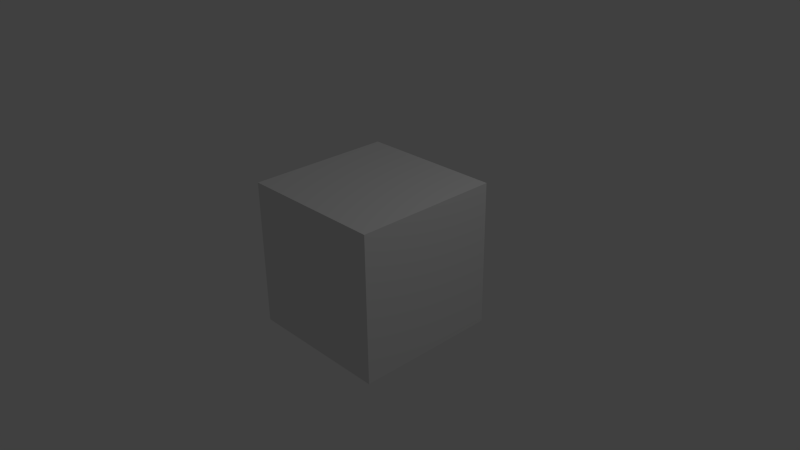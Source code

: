 # Source: InkPot.blend  (saved by Blender 2.73.0; exported with 4.5.12 LTS)
import bpy
from mathutils import Matrix  # noqa: F401  (used for matrix-valued properties, if any)

bpy.ops.wm.read_factory_settings(use_empty=True)
scene = bpy.context.scene
scene.name = 'Scene'

# ---- collections
col_collection_1 = bpy.data.collections.new('Collection 1'); scene.collection.children.link(col_collection_1)

# ---- materials (node trees are filled in below, after node groups)
mat_material = bpy.data.materials.new('Material')
mat_material.alpha_threshold = 0.0
mat_material.use_transparent_shadow = False
mat_material.roughness = 0.5
mat_material.line_color = (0.0, 0.0, 0.0, 1.0)

# ---- material node trees

# ---- world
world_world = bpy.data.worlds.new('World'); scene.world = world_world
world_world.color = (0.05088, 0.05088, 0.05088)
world_world.use_sun_shadow = False
world_world.sun_shadow_jitter_overblur = 0.0
world_world.cycles.sampling_method = 'MANUAL'
world_world.cycles.sample_map_resolution = 256

# ---- cameras
cam_camera = bpy.data.cameras.new('Camera')
cam_camera.clip_end = 100.0
cam_camera.lens = 35.0
cam_camera.sensor_width = 32.0
cam_camera.sensor_height = 18.0
cam_camera.ortho_scale = 7.314
cam_camera.dof.focus_distance = 0.0
cam_camera.dof.aperture_fstop = 128.0

# ---- lights
light_lamp = bpy.data.lights.new('Lamp', 'POINT')
light_lamp.transmission_factor = 0.0
light_lamp.cutoff_distance = 30.0
light_lamp.energy = 100.0
light_lamp.shadow_buffer_clip_start = 1.001
light_lamp.shadow_soft_size = 0.1
light_lamp.shadow_maximum_resolution = 0.006
light_lamp.use_absolute_resolution = True
light_lamp.cycles.use_multiple_importance_sampling = False

# ---- meshes
me_cube = bpy.data.meshes.new('Cube')
me_cube.from_pydata([(1.0, 1.0, -1.0), (1.0, -1.0, -1.0), (-1.0, -1.0, -1.0), (-1.0, 1.0, -1.0), (1.0, 1.0, 1.0), (1.0, -1.0, 1.0), (-1.0, -1.0, 1.0), (-1.0, 1.0, 1.0)], [], [(0, 1, 2, 3), (4, 7, 6, 5), (0, 4, 5, 1), (1, 5, 6, 2), (2, 6, 7, 3), (4, 0, 3, 7)])
me_cube.materials.append(mat_material)
me_cube.use_remesh_preserve_volume = False
me_cube.use_remesh_preserve_attributes = False
me_cube.use_mirror_vertex_groups = False
me_cube.update()

# ---- objects
ob_cube = bpy.data.objects.new('Cube', me_cube)
ob_lamp = bpy.data.objects.new('Lamp', light_lamp)
ob_camera = bpy.data.objects.new('Camera', cam_camera)

# ---- transforms, parenting, visibility, modifiers, constraints
ob_cube.location = (0.0, 0.0, 0.0)
ob_cube.lock_rotations_4d = False
ob_cube.empty_display_type = 'ARROWS'
ob_cube.lineart.crease_threshold = 0.0
ob_lamp.location = (4.076, 1.005, 5.904)
ob_lamp.rotation_euler = (0.6503, 0.05522, 1.866)
ob_lamp.lock_rotations_4d = False
ob_lamp.empty_display_type = 'ARROWS'
ob_lamp.color = (0.0, 0.0, 0.0, 0.0)
ob_lamp.lineart.crease_threshold = 0.0
ob_camera.location = (7.481, -6.508, 5.344)
ob_camera.rotation_euler = (1.109, 0.01082, 0.8149)
ob_camera.lock_rotations_4d = False
ob_camera.empty_display_type = 'ARROWS'
ob_camera.color = (0.0, 0.0, 0.0, 0.0)
ob_camera.display_type = 'WIRE'
ob_camera.lineart.crease_threshold = 0.0

# ---- collection membership
col_collection_1.objects.link(ob_cube)
col_collection_1.objects.link(ob_lamp)
col_collection_1.objects.link(ob_camera)

# ---- scene / render settings (as saved in the file)
scene.camera = ob_camera
scene.frame_start = 1; scene.frame_end = 250; scene.frame_set(1)
scene.render.engine = 'BLENDER_EEVEE_NEXT'
scene.render.resolution_percentage = 50
scene.render.dither_intensity = 0.0
scene.cycles.use_denoising = False
scene.cycles.samples = 10
scene.cycles.sampling_pattern = 'TABULATED_SOBOL'
scene.cycles.light_sampling_threshold = 0.0
scene.cycles.use_adaptive_sampling = False
scene.cycles.use_light_tree = False
scene.cycles.blur_glossy = 0.0
scene.cycles.pixel_filter_type = 'GAUSSIAN'
scene.cycles.sample_clamp_indirect = 0.0
scene.view_settings.view_transform = 'Standard'
bpy.context.view_layer.update()
